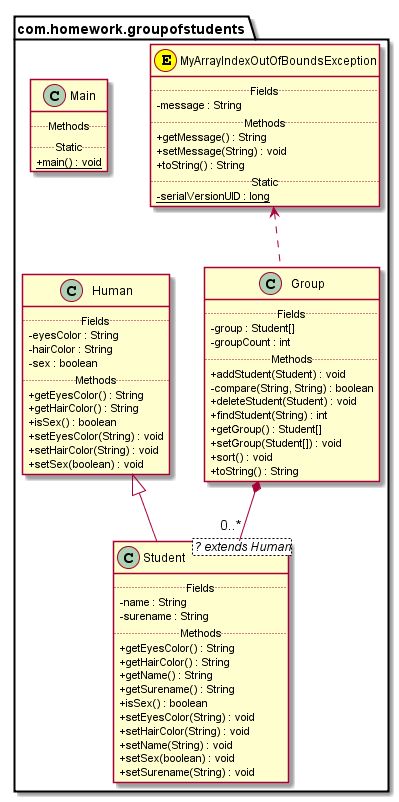

The diagram above was rendered by PlantUML. Its source (embedded in the PNG):
@startuml
top to bottom direction
skinparam headerFontSize 30
skinparam headerFontStyle bold
skinparam classAttributeIconSize 0
scale 1.0
package com.homework.groupofstudents {
class com.homework.groupofstudents.Group {
.. Fields  ..
-group : Student[]
-groupCount : int
.. Methods ..
+addStudent(Student) : void
-compare(String, String) : boolean
+deleteStudent(Student) : void
+findStudent(String) : int
+getGroup() : Student[]
+setGroup(Student[]) : void
+sort() : void
+toString() : String
}
class com.homework.groupofstudents.MyArrayIndexOutOfBoundsException << (E,yellow) >>  {
.. Fields  ..
-message : String
.. Methods ..
+getMessage() : String
+setMessage(String) : void
+toString() : String
.. Static ..
- {static} serialVersionUID : long
}
class com.homework.groupofstudents.Student <? extends Human>  {
.. Fields  ..
-name : String
-surename : String
.. Methods ..
+getEyesColor() : String
+getHairColor() : String
+getName() : String
+getSurename() : String
+isSex() : boolean
+setEyesColor(String) : void
+setHairColor(String) : void
+setName(String) : void
+setSex(boolean) : void
+setSurename(String) : void
}
class com.homework.groupofstudents.Main {
.. Methods ..
.. Static ..
+ {static} main() : void
}
class com.homework.groupofstudents.Human {
.. Fields  ..
-eyesColor : String
-hairColor : String
-sex : boolean
.. Methods ..
+getEyesColor() : String
+getHairColor() : String
+isSex() : boolean
+setEyesColor(String) : void
+setHairColor(String) : void
+setSex(boolean) : void
}

}
com.homework.groupofstudents.Group *-- "0..*" com.homework.groupofstudents.Student
com.homework.groupofstudents.Human <|-- com.homework.groupofstudents.Student
com.homework.groupofstudents.MyArrayIndexOutOfBoundsException <.. com.homework.groupofstudents.Group
@enduml